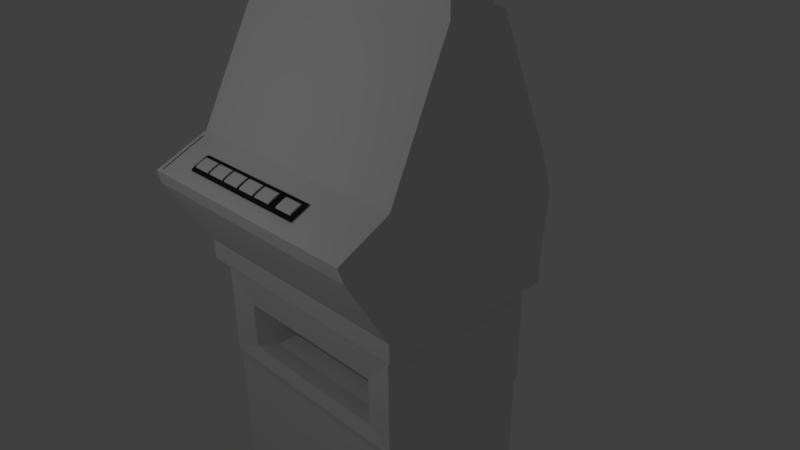 # Source: automaatti.blend  (saved by Blender 2.77.0; exported with 4.5.12 LTS)
import bpy
from mathutils import Matrix  # noqa: F401  (used for matrix-valued properties, if any)

bpy.ops.wm.read_factory_settings(use_empty=True)
scene = bpy.context.scene
scene.name = 'Scene'

# ---- collections
col_collection_1 = bpy.data.collections.new('Collection 1'); scene.collection.children.link(col_collection_1)

# ---- materials (node trees are filled in below, after node groups)
mat_material_002 = bpy.data.materials.new('Material.002')
mat_material_002.alpha_threshold = 0.0
mat_material_002.use_transparent_shadow = False
mat_material_002.roughness = 0.5
mat_material_003 = bpy.data.materials.new('Material.003')
mat_material_003.alpha_threshold = 0.0
mat_material_003.use_transparent_shadow = False
mat_material_003.diffuse_color = (0.02198, 0.02198, 0.02198, 1.0)
mat_material_003.roughness = 0.5
mat_valitsenappi = bpy.data.materials.new('ValitseNappi')
mat_valitsenappi.alpha_threshold = 0.0
mat_valitsenappi.use_transparent_shadow = False
mat_valitsenappi.roughness = 0.5
mat_valitsenappi_001 = bpy.data.materials.new('ValitseNappi.001')
mat_valitsenappi_001.alpha_threshold = 0.0
mat_valitsenappi_001.use_transparent_shadow = False
mat_valitsenappi_001.roughness = 0.5
mat_valitsenappi_002 = bpy.data.materials.new('ValitseNappi.002')
mat_valitsenappi_002.alpha_threshold = 0.0
mat_valitsenappi_002.use_transparent_shadow = False
mat_valitsenappi_002.roughness = 0.5
mat_valitsenappi_003 = bpy.data.materials.new('ValitseNappi.003')
mat_valitsenappi_003.alpha_threshold = 0.0
mat_valitsenappi_003.use_transparent_shadow = False
mat_valitsenappi_003.roughness = 0.5
mat_valitsenappi_004 = bpy.data.materials.new('ValitseNappi.004')
mat_valitsenappi_004.alpha_threshold = 0.0
mat_valitsenappi_004.use_transparent_shadow = False
mat_valitsenappi_004.roughness = 0.5

# ---- material node trees

# ---- world
world_world = bpy.data.worlds.new('World'); scene.world = world_world
world_world.color = (0.05088, 0.05088, 0.05088)
world_world.use_sun_shadow = False
world_world.sun_shadow_jitter_overblur = 0.0
world_world.cycles.sampling_method = 'MANUAL'

# ---- cameras
cam_camera = bpy.data.cameras.new('Camera')
cam_camera.clip_end = 100.0
cam_camera.lens = 35.0
cam_camera.sensor_width = 32.0
cam_camera.sensor_height = 18.0
cam_camera.ortho_scale = 7.314
cam_camera.dof.focus_distance = 0.0
cam_camera.dof.aperture_fstop = 128.0

# ---- lights
light_lamp = bpy.data.lights.new('Lamp', 'POINT')
light_lamp.transmission_factor = 0.0
light_lamp.cutoff_distance = 30.0
light_lamp.energy = 100.0
light_lamp.shadow_buffer_clip_start = 1.001
light_lamp.shadow_soft_size = 0.1
light_lamp.shadow_maximum_resolution = 0.006
light_lamp.use_absolute_resolution = True

# ---- meshes
me_cube = bpy.data.meshes.new('Cube')
me_cube.from_pydata([(13.71, -1.62, -0.2726), (-1.43, -1.62, -0.2726), (13.71, 1.631, -0.2726), (-1.43, 1.631, -0.2726), (13.71, 1.47, 0.4275), (-1.43, 1.47, 0.4275), (13.71, 1.019, 0.6781), (-1.43, 1.019, 0.6781), (13.71, -1.008, 0.6781), (-1.43, -1.008, 0.6781), (13.71, -1.459, 0.4275), (-1.43, -1.459, 0.4275), (13.36, -1.62, -0.2726), (-1.029, -1.62, -0.2726), (-1.029, 1.631, -0.2726), (13.36, 1.631, -0.2726), (-1.029, 1.47, 0.4275), (13.36, 1.47, 0.4275), (-1.029, 1.019, 0.6781), (13.36, 1.019, 0.6781), (-1.029, -1.008, 0.6781), (13.36, -1.008, 0.6781), (-1.029, -1.459, 0.4275), (13.36, -1.459, 0.4275), (4.039, -1.62, -0.2726), (4.369, -1.62, -0.2726), (6.374, -1.62, -0.2726), (6.704, -1.62, -0.2726), (8.701, -1.62, -0.2726), (9.031, -1.62, -0.2726), (11.02, -1.62, -0.2726), (11.35, -1.62, -0.2726), (11.35, 1.631, -0.2726), (11.02, 1.631, -0.2726), (9.031, 1.631, -0.2726), (8.701, 1.631, -0.2726), (6.704, 1.631, -0.2726), (6.374, 1.631, -0.2726), (4.369, 1.631, -0.2726), (4.039, 1.631, -0.2726), (11.35, 1.47, 0.4275), (11.02, 1.47, 0.4275), (9.031, 1.47, 0.4275), (8.701, 1.47, 0.4275), (6.704, 1.47, 0.4275), (6.374, 1.47, 0.4275), (4.369, 1.47, 0.4275), (4.039, 1.47, 0.4275), (11.35, 1.019, 0.6781), (11.02, 1.019, 0.6781), (9.031, 1.019, 0.6781), (8.701, 1.019, 0.6781), (6.704, 1.019, 0.6781), (6.374, 1.019, 0.6781), (4.369, 1.019, 0.6781), (4.039, 1.019, 0.6781), (11.35, -1.008, 0.6781), (11.02, -1.008, 0.6781), (9.031, -1.008, 0.6781), (8.701, -1.008, 0.6781), (6.704, -1.008, 0.6781), (6.374, -1.008, 0.6781), (4.369, -1.008, 0.6781), (4.039, -1.008, 0.6781), (11.35, -1.459, 0.4275), (11.02, -1.459, 0.4275), (9.031, -1.459, 0.4275), (8.701, -1.459, 0.4275), (6.704, -1.459, 0.4275), (6.374, -1.459, 0.4275), (4.369, -1.459, 0.4275), (4.039, -1.459, 0.4275), (2.001, -1.459, 0.4275), (0.999, -1.459, 0.4275), (2.001, -1.62, -0.2726), (0.999, -1.62, -0.2726), (2.001, -1.008, 0.6781), (0.999, -1.008, 0.6781), (2.001, 1.47, 0.4275), (0.999, 1.47, 0.4275), (2.001, 1.019, 0.6781), (0.999, 1.019, 0.6781), (2.001, 1.631, -0.2726), (0.999, 1.631, -0.2726), (-1.0, -1.0, -0.1396), (-1.0, -1.0, 0.8), (-1.0, 1.0, -0.1396), (-1.0, 1.0, 0.8), (1.0, -1.0, -0.1396), (1.0, -1.0, 0.8), (1.0, 1.0, -0.1396), (1.0, 1.0, 0.8), (1.0, 0.15, 1.36), (-1.0, 0.15, 1.36), (-1.0, 0.885, 1.16), (-1.0, -0.885, 1.16), (1.0, -0.885, 1.16), (1.0, 0.885, 1.16), (1.0, 0.735, 1.29), (-1.0, 0.735, 1.29), (-1.0, -0.735, 1.29), (1.0, -0.735, 1.29), (-1.0, -0.15, 1.36), (1.0, -0.15, 1.36), (13.36, 1.0, -0.1396), (13.36, 1.0, 0.8), (13.36, -1.0, -0.1396), (13.36, -1.0, 0.8), (11.36, 1.0, -0.1396), (11.36, 1.0, 0.8), (11.36, -1.0, -0.1396), (11.36, -1.0, 0.8), (11.36, -0.15, 1.36), (13.36, -0.15, 1.36), (13.36, -0.885, 1.16), (13.36, 0.885, 1.16), (11.36, 0.885, 1.16), (11.36, -0.885, 1.16), (11.36, -0.735, 1.29), (13.36, -0.735, 1.29), (13.36, 0.735, 1.29), (11.36, 0.735, 1.29), (13.36, 0.15, 1.36), (11.36, 0.15, 1.36), (11.03, 1.0, -0.1396), (11.03, 1.0, 0.8), (11.03, -1.0, -0.1396), (11.03, -1.0, 0.8), (9.03, 1.0, -0.1396), (9.03, 1.0, 0.8), (9.03, -1.0, -0.1396), (9.03, -1.0, 0.8), (9.03, -0.15, 1.36), (11.03, -0.15, 1.36), (11.03, -0.885, 1.16), (11.03, 0.885, 1.16), (9.03, 0.885, 1.16), (9.03, -0.885, 1.16), (9.03, -0.735, 1.29), (11.03, -0.735, 1.29), (11.03, 0.735, 1.29), (9.03, 0.735, 1.29), (11.03, 0.15, 1.36), (9.03, 0.15, 1.36), (8.714, 1.0, -0.1396), (8.714, 1.0, 0.8), (8.714, -1.0, -0.1396), (8.714, -1.0, 0.8), (6.714, 1.0, -0.1396), (6.714, 1.0, 0.8), (6.714, -1.0, -0.1396), (6.714, -1.0, 0.8), (6.714, -0.15, 1.36), (8.714, -0.15, 1.36), (8.714, -0.885, 1.16), (8.714, 0.885, 1.16), (6.714, 0.885, 1.16), (6.714, -0.885, 1.16), (6.714, -0.735, 1.29), (8.714, -0.735, 1.29), (8.714, 0.735, 1.29), (6.714, 0.735, 1.29), (8.714, 0.15, 1.36), (6.714, 0.15, 1.36), (6.364, 1.0, -0.1396), (6.364, 1.0, 0.8), (6.364, -1.0, -0.1396), (6.364, -1.0, 0.8), (4.364, 1.0, -0.1396), (4.364, 1.0, 0.8), (4.364, -1.0, -0.1396), (4.364, -1.0, 0.8), (4.364, -0.15, 1.36), (6.364, -0.15, 1.36), (6.364, -0.885, 1.16), (6.364, 0.885, 1.16), (4.364, 0.885, 1.16), (4.364, -0.885, 1.16), (4.364, -0.735, 1.29), (6.364, -0.735, 1.29), (6.364, 0.735, 1.29), (4.364, 0.735, 1.29), (6.364, 0.15, 1.36), (4.364, 0.15, 1.36), (4.031, 1.0, -0.1396), (4.031, 1.0, 0.8), (4.031, -1.0, -0.1396), (4.031, -1.0, 0.8), (2.031, 1.0, -0.1396), (2.031, 1.0, 0.8), (2.031, -1.0, -0.1396), (2.031, -1.0, 0.8), (2.031, -0.15, 1.36), (4.031, -0.15, 1.36), (4.031, -0.885, 1.16), (4.031, 0.885, 1.16), (2.031, 0.885, 1.16), (2.031, -0.885, 1.16), (2.031, -0.735, 1.29), (4.031, -0.735, 1.29), (4.031, 0.735, 1.29), (2.031, 0.735, 1.29), (4.031, 0.15, 1.36), (2.031, 0.15, 1.36)], [(31, 13), (39, 15), (47, 17), (55, 19), (63, 21), (71, 23), (12, 15), (13, 14), (12, 24), (14, 32), (16, 40), (18, 48), (20, 56), (22, 64), (24, 39), (25, 38), (26, 37), (27, 36), (28, 35), (29, 34), (30, 33), (31, 32), (73, 71), (75, 24), (77, 63), (79, 47), (83, 39), (1, 0), (3, 2), (22, 72), (13, 74), (20, 76), (16, 78), (18, 80), (14, 82), (75, 83), (74, 82)], [(14, 3, 5, 16), (16, 5, 7, 18), (20, 9, 11, 22), (22, 11, 1, 13), (0, 2, 4, 6, 8, 10), (3, 1, 11, 9, 7, 5), (10, 23, 12, 0), (8, 21, 23, 10), (4, 17, 19, 6), (2, 15, 17, 4), (9, 20, 18, 7), (6, 19, 21, 8), (47, 46, 54, 55), (39, 38, 46, 47), (38, 37, 45, 46), (37, 36, 44, 45), (36, 35, 43, 44), (35, 34, 42, 43), (34, 33, 41, 42), (46, 45, 53, 54), (45, 44, 52, 53), (43, 42, 50, 51), (42, 41, 49, 50), (41, 40, 48, 49), (63, 62, 70, 71), (61, 60, 68, 69), (59, 58, 66, 67), (57, 56, 64, 65), (71, 70, 25, 24), (69, 68, 27, 26), (67, 66, 29, 28), (66, 65, 30, 29), (65, 64, 31, 30), (51, 50, 58, 59), (53, 52, 60, 61), (62, 61, 69, 70), (17, 15, 32, 40), (19, 17, 40, 48), (33, 41, 40, 32), (44, 43, 51, 52), (49, 48, 56, 57), (23, 21, 56, 64), (12, 23, 64, 31), (58, 57, 65, 66), (60, 59, 67, 68), (27, 68, 67, 28), (25, 70, 69, 26), (20, 22, 73, 77), (16, 18, 81, 79), (79, 83, 82, 78), (63, 71, 72, 76), (73, 72, 76, 77), (14, 16, 79, 83), (79, 78, 80, 81), (47, 55, 80, 78), (73, 75, 74, 72), (38, 39, 82, 83), (14, 83, 38, 3), (39, 47, 78, 82), (22, 13, 75, 73), (71, 24, 74, 72), (77, 76, 80, 81), (55, 54, 62, 63), (85, 95, 100, 102, 93, 99, 94, 87, 86, 84), (87, 91, 90, 86), (91, 97, 98, 92, 103, 101, 96, 89, 88, 90), (89, 85, 84, 88), (84, 86, 90, 88), (94, 97, 91, 87), (89, 96, 95, 85), (98, 97, 94, 99), (103, 92, 93, 102), (92, 98, 99, 93), (96, 101, 100, 95), (101, 103, 102, 100), (105, 115, 120, 122, 113, 119, 114, 107, 106, 104), (107, 111, 110, 106), (111, 117, 118, 112, 123, 121, 116, 109, 108, 110), (109, 105, 104, 108), (104, 106, 110, 108), (114, 117, 111, 107), (109, 116, 115, 105), (118, 117, 114, 119), (123, 112, 113, 122), (112, 118, 119, 113), (116, 121, 120, 115), (121, 123, 122, 120), (125, 135, 140, 142, 133, 139, 134, 127, 126, 124), (127, 131, 130, 126), (131, 137, 138, 132, 143, 141, 136, 129, 128, 130), (129, 125, 124, 128), (124, 126, 130, 128), (134, 137, 131, 127), (129, 136, 135, 125), (138, 137, 134, 139), (143, 132, 133, 142), (132, 138, 139, 133), (136, 141, 140, 135), (141, 143, 142, 140), (145, 155, 160, 162, 153, 159, 154, 147, 146, 144), (147, 151, 150, 146), (151, 157, 158, 152, 163, 161, 156, 149, 148, 150), (149, 145, 144, 148), (144, 146, 150, 148), (154, 157, 151, 147), (149, 156, 155, 145), (158, 157, 154, 159), (163, 152, 153, 162), (152, 158, 159, 153), (156, 161, 160, 155), (161, 163, 162, 160), (165, 175, 180, 182, 173, 179, 174, 167, 166, 164), (167, 171, 170, 166), (171, 177, 178, 172, 183, 181, 176, 169, 168, 170), (169, 165, 164, 168), (164, 166, 170, 168), (174, 177, 171, 167), (169, 176, 175, 165), (178, 177, 174, 179), (183, 172, 173, 182), (172, 178, 179, 173), (176, 181, 180, 175), (181, 183, 182, 180), (185, 195, 200, 202, 193, 199, 194, 187, 186, 184), (187, 191, 190, 186), (191, 197, 198, 192, 203, 201, 196, 189, 188, 190), (189, 185, 184, 188), (184, 186, 190, 188), (194, 197, 191, 187), (189, 196, 195, 185), (198, 197, 194, 199), (203, 192, 193, 202), (192, 198, 199, 193), (196, 201, 200, 195), (201, 203, 202, 200)])
me_cube.polygons.foreach_set('material_index', [1, 1, 1, 1, 1, 1, 1, 1, 1, 1, 1, 1, 1, 1, 1, 1, 1, 1, 1, 1, 1, 1, 1, 1, 1, 1, 1, 1, 1, 1, 1, 1, 1, 1, 1, 1, 1, 1, 1, 1, 1, 1, 1, 1, 1, 1, 1, 1, 1, 1, 1, 1, 1, 1, 1, 1, 1, 1, 1, 1, 1, 1, 1, 0, 0, 0, 0, 0, 0, 0, 0, 0, 0, 0, 0, 2, 2, 2, 2, 2, 2, 2, 2, 2, 2, 2, 2, 3, 3, 3, 3, 3, 3, 3, 3, 3, 3, 3, 3, 4, 4, 4, 4, 4, 4, 4, 4, 4, 4, 4, 4, 5, 5, 5, 5, 5, 5, 5, 5, 5, 5, 5, 5, 6, 6, 6, 6, 6, 6, 6, 6, 6, 6, 6, 6])
_uv = me_cube.uv_layers.new(name='UVMap')
_uv.uv.foreach_set('vector', [0.0, 0.0, 0.0, 0.0, 0.0, 0.0, 0.0, 0.0, 0.0, 0.0, 0.0, 0.0, 0.0, 0.0, 0.0, 0.0, 0.0, 0.0, 0.0, 0.0, 0.0, 0.0, 0.0, 0.0, 0.0, 0.0, 0.0, 0.0, 0.0, 0.0, 0.0, 0.0, 0.0, 0.0, 0.0, 0.0, 0.0, 0.0, 0.0, 0.0, 0.0, 0.0, 0.0, 0.0, 0.0, 0.0, 0.0, 0.0, 0.0, 0.0, 0.0, 0.0, 0.0, 0.0, 0.0, 0.0, 0.0, 0.0, 0.0, 0.0, 0.0, 0.0, 0.0, 0.0, 0.0, 0.0, 0.0, 0.0, 0.0, 0.0, 0.0, 0.0, 0.0, 0.0, 0.0, 0.0, 0.0, 0.0, 0.0, 0.0, 0.0, 0.0, 0.0, 0.0, 0.0, 0.0, 0.0, 0.0, 0.0, 0.0, 0.0, 0.0, 0.0, 0.0, 0.0, 0.0, 0.0, 0.0, 0.0, 0.0, 0.0, 0.0, 0.0, 0.0, 0.0, 0.0, 0.0, 0.0, 0.0, 0.0, 0.0, 0.0, 0.0, 0.0, 0.0, 0.0, 0.0, 0.0, 0.0, 0.0, 0.0, 0.0, 0.0, 0.0, 0.0, 0.0, 0.0, 0.0, 0.0, 0.0, 0.0, 0.0, 0.0, 0.0, 0.0, 0.0, 0.0, 0.0, 0.0, 0.0, 0.0, 0.0, 0.0, 0.0, 0.0, 0.0, 0.0, 0.0, 0.0, 0.0, 0.0, 0.0, 0.0, 0.0, 0.0, 0.0, 0.0, 0.0, 0.0, 0.0, 0.0, 0.0, 0.0, 0.0, 0.0, 0.0, 0.0, 0.0, 0.0, 0.0, 0.0, 0.0, 0.0, 0.0, 0.0, 0.0, 0.0, 0.0, 0.0, 0.0, 0.0, 0.0, 0.0, 0.0, 0.0, 0.0, 0.0, 0.0, 0.0, 0.0, 0.0, 0.0, 0.0, 0.0, 0.0, 0.0, 0.0, 0.0, 0.0, 0.0, 0.0, 0.0, 0.0, 0.0, 0.0, 0.0, 0.0, 0.0, 0.0, 0.0, 0.0, 0.0, 0.0, 0.0, 0.0, 0.0, 0.0, 0.0, 0.0, 0.0, 0.0, 0.0, 0.0, 0.0, 0.0, 0.0, 0.0, 0.0, 0.0, 0.0, 0.0, 0.0, 0.0, 0.0, 0.0, 0.0, 0.0, 0.0, 0.0, 0.0, 0.0, 0.0, 0.0, 0.0, 0.0, 0.0, 0.0, 0.0, 0.0, 0.0, 0.0, 0.0, 0.0, 0.0, 0.0, 0.0, 0.0, 0.0, 0.0, 0.0, 0.0, 0.0, 0.0, 0.0, 0.0, 0.0, 0.0, 0.0, 0.0, 0.0, 0.0, 0.0, 0.0, 0.0, 0.0, 0.0, 0.0, 0.0, 0.0, 0.0, 0.0, 0.0, 0.0, 0.0, 0.0, 0.0, 0.0, 0.0, 0.0, 0.0, 0.0, 0.0, 0.0, 0.0, 0.0, 0.0, 0.0, 0.0, 0.0, 0.0, 0.0, 0.0, 0.0, 0.0, 0.0, 0.0, 0.0, 0.0, 0.0, 0.0, 0.0, 0.0, 0.0, 0.0, 0.0, 0.0, 0.0, 0.0, 0.0, 0.0, 0.0, 0.0, 0.0, 0.0, 0.0, 0.0, 0.0, 0.0, 0.0, 0.0, 0.0, 0.0, 0.0, 0.0, 0.0, 0.0, 0.0, 0.0, 0.0, 0.0, 0.0, 0.0, 0.0, 0.0, 0.0, 0.0, 0.0, 0.0, 0.0, 0.0, 0.0, 0.0, 0.0, 0.0, 0.0, 0.0, 0.0, 0.0, 0.0, 0.0, 0.0, 0.0, 0.0, 0.0, 0.0, 0.0, 0.0, 0.0, 0.0, 0.0, 0.0, 0.0, 0.0, 0.0, 0.0, 0.0, 0.0, 0.0, 0.0, 0.0, 0.0, 0.0, 0.0, 0.0, 0.0, 0.0, 0.0, 0.0, 0.0, 0.0, 0.0, 0.0, 0.0, 0.0, 0.0, 0.0, 0.0, 0.0, 0.0, 0.0, 0.0, 0.0, 0.0, 0.0, 0.0, 0.0, 0.0, 0.0, 0.0, 0.0, 0.0, 0.0, 0.0, 0.0, 0.0, 0.0, 0.0, 0.0, 0.0, 0.0, 0.0, 0.0, 0.0, 0.0, 0.0, 0.0, 0.0, 0.0, 0.0, 0.0, 0.0, 0.0, 0.0, 0.0, 0.0, 0.0, 0.0, 0.0, 0.0, 0.0, 0.0, 0.0, 0.0, 0.0, 0.0, 0.0, 0.0, 0.0, 0.0, 0.0, 0.0, 0.0, 0.0, 0.0, 0.0, 0.0, 0.0, 0.0, 0.0, 0.0, 0.0, 0.0, 0.0, 0.0, 0.0, 0.0, 0.0, 0.0, 0.0, 0.0, 0.0, 0.0, 0.0, 0.0, 0.0, 0.0, 0.0, 0.0, 0.0, 0.0, 0.0, 0.0, 0.0, 0.0, 0.0, 0.0, 0.0, 0.0, 0.0, 0.0, 0.0, 0.0, 0.0, 0.0, 0.0, 0.0, 0.0, 0.0, 0.0, 0.0, 0.0, 0.0, 0.0, 0.0, 0.0, 0.0, 0.0, 0.0, 0.0, 0.0, 0.0, 0.0, 0.2108, 0.6065, 0.2235, 0.6234, 0.228, 0.6455, 0.2305, 0.7316, 0.2305, 0.7758, 0.228, 0.862, 0.2235, 0.8841, 0.2108, 0.901, 0.1776, 0.901, 0.1776, 0.6065, 0.5696, 0.9648, 0.2523, 0.9648, 0.2523, 0.9117, 0.5696, 0.9117, 0.2119, 0.608, 0.2248, 0.6246, 0.2294, 0.6463, 0.2319, 0.7311, 0.2319, 0.7745, 0.2294, 0.8592, 0.2248, 0.881, 0.2119, 0.8976, 0.1784, 0.8976, 0.1784, 0.608, 0.2535, 0.9333, 0.5676, 0.9333, 0.5676, 0.986, 0.2535, 0.986, -0.003015, 0.0, -0.003015, 0.0, -0.003015, 0.0, -0.003015, 0.0, 0.5696, 0.9861, 0.2523, 0.9861, 0.2523, 0.9648, 0.5696, 0.9648, 0.2535, 0.9333, 0.2535, 0.9122, 0.5676, 0.9122, 0.5676, 0.9333, 0.2533, 0.6332, 0.2533, 0.6017, 0.5674, 0.6017, 0.5674, 0.6332, 0.2533, 0.7743, 0.2533, 0.7267, 0.5674, 0.7267, 0.5674, 0.7743, 0.2533, 0.7267, 0.2533, 0.6332, 0.5674, 0.6332, 0.5674, 0.7267, 0.2533, 0.8993, 0.2533, 0.8678, 0.5674, 0.8678, 0.5674, 0.8993, 0.2533, 0.8678, 0.2533, 0.7743, 0.5674, 0.7743, 0.5674, 0.8678, 0.6022, 0.8982, 0.5894, 0.881, 0.5848, 0.8586, 0.5824, 0.7711, 0.5824, 0.7262, 0.5848, 0.6388, 0.5894, 0.6163, 0.6022, 0.5991, 0.6354, 0.5991, 0.6354, 0.8982, 0.571, 0.5173, 0.2521, 0.5173, 0.2521, 0.4695, 0.571, 0.4695, 0.2106, 0.6053, 0.2232, 0.6222, 0.2278, 0.6442, 0.2302, 0.7302, 0.2302, 0.7743, 0.2278, 0.8602, 0.2232, 0.8823, 0.2106, 0.8991, 0.1778, 0.8991, 0.1778, 0.6053, 0.2528, 0.4898, 0.5704, 0.4898, 0.5704, 0.534, 0.2528, 0.534, -0.003015, 0.0, -0.003015, 0.0, -0.003015, 0.0, -0.003015, 0.0, 0.571, 0.5365, 0.2521, 0.5365, 0.2521, 0.5173, 0.571, 0.5173, 0.2528, 0.4898, 0.2528, 0.472, 0.5704, 0.472, 0.5704, 0.4898, 0.5679, 0.8682, 0.5679, 0.8998, 0.253, 0.8998, 0.253, 0.8682, 0.5679, 0.7268, 0.5679, 0.7745, 0.253, 0.7745, 0.253, 0.7268, 0.5679, 0.7745, 0.5679, 0.8682, 0.253, 0.8682, 0.253, 0.7745, 0.5679, 0.6015, 0.5679, 0.633, 0.253, 0.633, 0.253, 0.6015, 0.5679, 0.633, 0.5679, 0.7268, 0.253, 0.7268, 0.253, 0.633, 0.6022, 0.8982, 0.5894, 0.881, 0.5848, 0.8586, 0.5824, 0.7711, 0.5824, 0.7262, 0.5848, 0.6388, 0.5894, 0.6163, 0.6022, 0.5991, 0.6354, 0.5991, 0.6354, 0.8982, 0.571, 0.5173, 0.2521, 0.5173, 0.2521, 0.4695, 0.571, 0.4695, 0.2106, 0.6053, 0.2232, 0.6222, 0.2278, 0.6442, 0.2302, 0.7302, 0.2302, 0.7743, 0.2278, 0.8602, 0.2232, 0.8823, 0.2106, 0.8991, 0.1778, 0.8991, 0.1778, 0.6053, 0.2528, 0.4898, 0.5704, 0.4898, 0.5704, 0.534, 0.2528, 0.534, -0.003015, 0.0, -0.003015, 0.0, -0.003015, 0.0, -0.003015, 0.0, 0.571, 0.5365, 0.2521, 0.5365, 0.2521, 0.5173, 0.571, 0.5173, 0.2528, 0.4898, 0.2528, 0.472, 0.5704, 0.472, 0.5704, 0.4898, 0.5679, 0.8682, 0.5679, 0.8998, 0.253, 0.8998, 0.253, 0.8682, 0.5679, 0.7268, 0.5679, 0.7745, 0.253, 0.7745, 0.253, 0.7268, 0.5679, 0.7745, 0.5679, 0.8682, 0.253, 0.8682, 0.253, 0.7745, 0.5679, 0.6015, 0.5679, 0.633, 0.253, 0.633, 0.253, 0.6015, 0.5679, 0.633, 0.5679, 0.7268, 0.253, 0.7268, 0.253, 0.633, 0.6022, 0.8982, 0.5894, 0.881, 0.5848, 0.8586, 0.5824, 0.7711, 0.5824, 0.7262, 0.5848, 0.6388, 0.5894, 0.6163, 0.6022, 0.5991, 0.6354, 0.5991, 0.6354, 0.8982, 0.571, 0.5173, 0.2521, 0.5173, 0.2521, 0.4695, 0.571, 0.4695, 0.2106, 0.6053, 0.2232, 0.6222, 0.2278, 0.6442, 0.2302, 0.7302, 0.2302, 0.7743, 0.2278, 0.8602, 0.2232, 0.8823, 0.2106, 0.8991, 0.1778, 0.8991, 0.1778, 0.6053, 0.2528, 0.4898, 0.5704, 0.4898, 0.5704, 0.534, 0.2528, 0.534, -0.003015, 0.0, -0.003015, 0.0, -0.003015, 0.0, -0.003015, 0.0, 0.571, 0.5365, 0.2521, 0.5365, 0.2521, 0.5173, 0.571, 0.5173, 0.2528, 0.4898, 0.2528, 0.472, 0.5704, 0.472, 0.5704, 0.4898, 0.5679, 0.8682, 0.5679, 0.8998, 0.253, 0.8998, 0.253, 0.8682, 0.5679, 0.7268, 0.5679, 0.7745, 0.253, 0.7745, 0.253, 0.7268, 0.5679, 0.7745, 0.5679, 0.8682, 0.253, 0.8682, 0.253, 0.7745, 0.5679, 0.6015, 0.5679, 0.633, 0.253, 0.633, 0.253, 0.6015, 0.5679, 0.633, 0.5679, 0.7268, 0.253, 0.7268, 0.253, 0.633, 0.6022, 0.8982, 0.5894, 0.881, 0.5848, 0.8586, 0.5824, 0.7711, 0.5824, 0.7262, 0.5848, 0.6388, 0.5894, 0.6163, 0.6022, 0.5991, 0.6354, 0.5991, 0.6354, 0.8982, 0.571, 0.5173, 0.2521, 0.5173, 0.2521, 0.4695, 0.571, 0.4695, 0.2106, 0.6053, 0.2232, 0.6222, 0.2278, 0.6442, 0.2302, 0.7302, 0.2302, 0.7743, 0.2278, 0.8602, 0.2232, 0.8823, 0.2106, 0.8991, 0.1778, 0.8991, 0.1778, 0.6053, 0.2528, 0.4898, 0.5704, 0.4898, 0.5704, 0.534, 0.2528, 0.534, -0.003015, 0.0, -0.003015, 0.0, -0.003015, 0.0, -0.003015, 0.0, 0.571, 0.5365, 0.2521, 0.5365, 0.2521, 0.5173, 0.571, 0.5173, 0.2528, 0.4898, 0.2528, 0.472, 0.5704, 0.472, 0.5704, 0.4898, 0.5679, 0.8682, 0.5679, 0.8998, 0.253, 0.8998, 0.253, 0.8682, 0.5679, 0.7268, 0.5679, 0.7745, 0.253, 0.7745, 0.253, 0.7268, 0.5679, 0.7745, 0.5679, 0.8682, 0.253, 0.8682, 0.253, 0.7745, 0.5679, 0.6015, 0.5679, 0.633, 0.253, 0.633, 0.253, 0.6015, 0.5679, 0.633, 0.5679, 0.7268, 0.253, 0.7268, 0.253, 0.633, 0.6022, 0.8982, 0.5894, 0.881, 0.5848, 0.8586, 0.5824, 0.7711, 0.5824, 0.7262, 0.5848, 0.6388, 0.5894, 0.6163, 0.6022, 0.5991, 0.6354, 0.5991, 0.6354, 0.8982, 0.571, 0.5173, 0.2521, 0.5173, 0.2521, 0.4695, 0.571, 0.4695, 0.2106, 0.6053, 0.2232, 0.6222, 0.2278, 0.6442, 0.2302, 0.7302, 0.2302, 0.7743, 0.2278, 0.8602, 0.2232, 0.8823, 0.2106, 0.8991, 0.1778, 0.8991, 0.1778, 0.6053, 0.2528, 0.4898, 0.5704, 0.4898, 0.5704, 0.534, 0.2528, 0.534, -0.003015, 0.0, -0.003015, 0.0, -0.003015, 0.0, -0.003015, 0.0, 0.571, 0.5365, 0.2521, 0.5365, 0.2521, 0.5173, 0.571, 0.5173, 0.2528, 0.4898, 0.2528, 0.472, 0.5704, 0.472, 0.5704, 0.4898, 0.5679, 0.8682, 0.5679, 0.8998, 0.253, 0.8998, 0.253, 0.8682, 0.5679, 0.7268, 0.5679, 0.7745, 0.253, 0.7745, 0.253, 0.7268, 0.5679, 0.7745, 0.5679, 0.8682, 0.253, 0.8682, 0.253, 0.7745, 0.5679, 0.6015, 0.5679, 0.633, 0.253, 0.633, 0.253, 0.6015, 0.5679, 0.633, 0.5679, 0.7268, 0.253, 0.7268, 0.253, 0.633])
me_cube.materials.append(mat_material_002)
me_cube.materials.append(mat_material_003)
me_cube.materials.append(mat_valitsenappi)
me_cube.materials.append(mat_valitsenappi_001)
me_cube.materials.append(mat_valitsenappi_002)
me_cube.materials.append(mat_valitsenappi_003)
me_cube.materials.append(mat_valitsenappi_004)
me_cube.use_remesh_preserve_volume = False
me_cube.use_remesh_preserve_attributes = False
me_cube.use_mirror_vertex_groups = False
me_cube.update()
me_cube_001 = bpy.data.meshes.new('Cube.001')
me_cube_001.from_pydata([(-0.9878, -1.143, -1.0), (-1.06, -0.3292, 1.0), (-0.9878, 1.143, -1.0), (-1.06, 0.3603, 1.0), (0.9878, -1.143, -1.0), (1.06, -0.3292, 1.0), (0.9878, 1.143, -1.0), (1.06, 0.3603, 1.0), (-1.138, -1.9, 0.09293), (-1.138, 1.335, 0.09293), (1.138, 1.335, 0.09293), (1.138, -1.9, 0.09293), (-1.1, -1.23, 0.1951), (-1.1, 1.23, 0.1951), (1.1, 1.23, 0.1951), (1.1, -1.23, 0.1951), (-1.112, 1.286, -0.1055), (-1.112, 1.286, -0.1601), (1.112, 1.286, -0.1055), (1.112, 1.286, -0.1601), (1.112, -1.286, -0.1055), (1.112, -1.286, -0.1601), (-1.112, -1.286, -0.1601), (-1.112, -1.286, -0.1055), (-1.06, -0.3171, 0.5483), (-1.06, 0.3206, 0.5483), (1.06, 0.3206, 0.5483), (1.06, -0.317, 0.548), (-1.06, 0.515, 0.5477), (1.06, 0.515, 0.5477), (-1.013, -1.171, -0.1811), (1.013, -1.171, -0.1811), (1.013, 1.171, -0.1811), (-1.013, 1.171, -0.1811), (-0.9885, 1.143, -0.4673), (0.9885, 1.143, -0.4673), (0.9885, -1.143, -0.4673), (-0.9885, -1.143, -0.4673), (-1.011, -1.169, -0.4431), (-1.011, 1.169, -0.4431), (1.011, 1.169, -0.4431), (1.011, -1.169, -0.4431), (0.7498, -1.123, -0.4048), (-0.7498, -1.123, -0.4048), (-0.7502, -1.123, -0.2713), (0.7502, -1.123, -0.2713), (0.7178, -0.8026, -0.4211), (-0.7178, -0.8026, -0.4211), (-0.7181, -1.005, -0.2714), (0.7181, -1.005, -0.2714), (-0.718, -0.593, -0.3596), (0.718, -0.593, -0.3596), (0.7178, -0.4293, -0.4211), (-0.7178, -0.4293, -0.4211), (-0.718, -0.4297, -0.3241), (0.718, -0.4297, -0.3241), (1.119, -1.949, 0.1293), (-1.119, -1.949, 0.1293), (-1.109, -1.589, 0.1622), (0.8629, -1.23, 0.1951), (1.109, -1.589, 0.1622), (0.8629, -1.949, 0.1293), (0.8629, -1.589, 0.1622), (-1.104, -1.295, 0.1885), (1.065, -1.23, 0.1951), (1.116, -1.904, 0.1336), (1.074, -1.949, 0.1293), (-1.112, -1.904, 0.1336), (-1.066, -1.23, 0.1951), (1.104, -1.295, 0.1885), (-1.075, -1.949, 0.1293), (0.8645, -1.904, 0.1336), (0.8629, -1.295, 0.1885), (1.07, -1.589, 0.1622), (-1.07, -1.589, 0.1622), (-1.068, -1.295, 0.1885), (1.067, -1.295, 0.1885), (1.074, -1.904, 0.1336), (-1.071, -1.904, 0.1336), (-1.1, -1.236, 0.1973), (1.1, -1.236, 0.1973), (1.119, -1.955, 0.1315), (-1.119, -1.955, 0.1315), (-1.109, -1.595, 0.1644), (0.8629, -1.236, 0.1973), (1.109, -1.595, 0.1644), (0.8629, -1.955, 0.1315), (-1.104, -1.301, 0.1907), (1.065, -1.236, 0.1973), (1.116, -1.909, 0.1358), (1.074, -1.955, 0.1315), (-1.112, -1.909, 0.1358), (-1.066, -1.236, 0.1973), (1.104, -1.301, 0.1907), (-1.075, -1.955, 0.1315), (0.8645, -1.909, 0.1358), (0.8629, -1.301, 0.1907), (1.07, -1.595, 0.1644), (-1.07, -1.595, 0.1644), (-1.068, -1.301, 0.1907), (1.067, -1.301, 0.1907), (1.074, -1.909, 0.1358), (-1.071, -1.909, 0.1358)], [(71, 61), (73, 60), (68, 75), (63, 75), (76, 69), (77, 65), (78, 70)], [(37, 34, 2, 0), (34, 35, 6, 2), (35, 36, 4, 6), (36, 37, 0, 4), (0, 2, 6, 4), (5, 7, 3, 1), (56, 66, 61, 70, 57, 8, 11), (14, 15, 69, 60, 65, 56, 11, 10), (13, 14, 10, 9), (12, 13, 9, 8, 57, 67, 58, 63), (27, 24, 12, 68, 59, 64, 15), (28, 29, 14, 13), (11, 8, 23, 20), (20, 23, 22, 21), (10, 11, 20, 18), (18, 20, 21, 19), (9, 10, 18, 16), (16, 18, 19, 17), (8, 9, 16, 23), (23, 16, 17, 22), (5, 1, 24, 27), (7, 5, 27, 26), (3, 7, 26, 25), (1, 3, 25, 24), (25, 26, 29, 28), (24, 25, 28, 13, 12), (26, 27, 15, 14, 29), (17, 19, 32, 33), (22, 17, 33, 30), (19, 21, 31, 32), (21, 22, 30, 31), (41, 38, 37, 36), (40, 41, 36, 35), (39, 40, 35, 34), (38, 39, 34, 37), (30, 33, 39, 38), (33, 32, 40, 39), (32, 31, 41, 40), (42, 45, 49, 51, 46), (42, 43, 47, 46), (45, 44, 48, 49), (43, 44, 48, 50, 47), (46, 51, 55, 52), (46, 47, 53, 52), (47, 50, 54, 53), (50, 51, 55, 54), (31, 30, 44, 45), (41, 31, 45, 42), (38, 43, 44, 30), (41, 42, 43, 38), (49, 48, 50, 51), (52, 53, 54, 55), (76, 72, 62, 73), (72, 75, 74, 62), (73, 62, 71, 77), (62, 74, 78, 71), (95, 61, 86, 90, 101, 71), (58, 67, 91, 83), (72, 76, 100, 96), (69, 15, 80, 93), (59, 68, 92, 84), (66, 77, 101, 90), (57, 70, 94, 82), (60, 69, 93, 85), (73, 77, 101, 97), (70, 61, 86, 94), (85, 97, 101, 89), (72, 59, 84, 96), (86, 95, 102, 94), (77, 71, 95, 101), (12, 63, 87, 79), (82, 94, 102, 91), (74, 58, 83, 98), (85, 93, 100, 97), (102, 98, 83, 91), (98, 99, 87, 83), (71, 78, 102, 95), (87, 99, 92, 79), (63, 58, 83, 87), (78, 67, 91, 102), (75, 72, 96, 99), (64, 59, 84, 88), (65, 60, 85, 89), (56, 65, 89, 81), (76, 73, 97, 100), (15, 64, 88, 80), (61, 66, 90, 86), (76, 64, 88, 100), (67, 57, 82, 91), (66, 56, 81, 90), (88, 100, 93, 80), (88, 84, 96, 100), (96, 84, 92, 99), (89, 101, 90, 81)])
me_cube_001.use_remesh_preserve_volume = False
me_cube_001.use_remesh_preserve_attributes = False
me_cube_001.use_mirror_vertex_groups = False
me_cube_001.update()

# ---- objects
ob_napit = bpy.data.objects.new('Napit', me_cube)
ob_automaattirunko = bpy.data.objects.new('Automaattirunko', me_cube_001)
ob_lamp = bpy.data.objects.new('Lamp', light_lamp)
ob_camera = bpy.data.objects.new('Camera', cam_camera)

# ---- transforms, parenting, visibility, modifiers, constraints
ob_napit.location = (0.4687, -1.588, 1.348)
ob_napit.rotation_euler = (-0.4311, 0.0, 3.142)
ob_napit.scale = (0.1294, 0.09037, 0.02449)
ob_napit.lineart.crease_threshold = 0.0
ob_automaattirunko.location = (-0.095, 0.04963, 0.5225)
ob_automaattirunko.scale = (1.553, 1.0, 5.071)
ob_automaattirunko.lineart.crease_threshold = 0.0
ob_lamp.location = (-0.4447, -5.539, 4.466)
ob_lamp.rotation_euler = (0.6503, 0.05522, 1.866)
ob_lamp.lock_rotations_4d = False
ob_lamp.empty_display_type = 'ARROWS'
ob_lamp.color = (0.0, 0.0, 0.0, 0.0)
ob_lamp.lineart.crease_threshold = 0.0
ob_camera.location = (7.481, -6.508, 5.344)
ob_camera.rotation_euler = (1.109, 0.01082, 0.8149)
ob_camera.lock_rotations_4d = False
ob_camera.empty_display_type = 'ARROWS'
ob_camera.color = (0.0, 0.0, 0.0, 0.0)
ob_camera.display_type = 'WIRE'
ob_camera.lineart.crease_threshold = 0.0

# ---- collection membership
col_collection_1.objects.link(ob_napit)
col_collection_1.objects.link(ob_automaattirunko)
col_collection_1.objects.link(ob_lamp)
col_collection_1.objects.link(ob_camera)

# ---- scene / render settings (as saved in the file)
scene.camera = ob_camera
scene.frame_start = 1; scene.frame_end = 250; scene.frame_set(1)
scene.render.engine = 'BLENDER_EEVEE_NEXT'
scene.render.resolution_percentage = 50
scene.render.dither_intensity = 0.0
scene.cycles.use_denoising = False
scene.cycles.samples = 128
scene.cycles.sampling_pattern = 'TABULATED_SOBOL'
scene.cycles.light_sampling_threshold = 0.0
scene.cycles.use_adaptive_sampling = False
scene.cycles.use_light_tree = False
scene.cycles.blur_glossy = 0.0
scene.cycles.sample_clamp_indirect = 0.0
scene.view_settings.view_transform = 'Standard'
bpy.context.view_layer.update()
